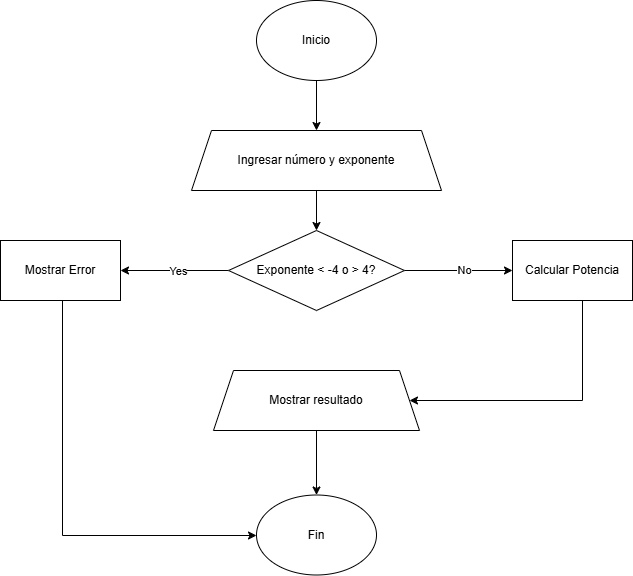

The diagram above was exported from draw.io. Its source (the exported page's mxGraphModel, read from the mxfile embedded in the PNG):
<mxGraphModel dx="879" dy="758" grid="1" gridSize="10" guides="1" tooltips="1" connect="1" arrows="1" fold="1" page="1" pageScale="1" pageWidth="827" pageHeight="1169" math="0" shadow="0">
  <root>
    <mxCell id="0" />
    <mxCell id="1" parent="0" />
    <mxCell id="s4lmSRxL1QaYP38PSWF3-1" value="Fin" style="ellipse;whiteSpace=wrap;html=1;" vertex="1" parent="1">
      <mxGeometry x="354" y="584.5" width="120" height="80" as="geometry" />
    </mxCell>
    <mxCell id="s4lmSRxL1QaYP38PSWF3-4" value="" style="edgeStyle=orthogonalEdgeStyle;rounded=0;orthogonalLoop=1;jettySize=auto;html=1;" edge="1" parent="1" source="s4lmSRxL1QaYP38PSWF3-2" target="s4lmSRxL1QaYP38PSWF3-3">
      <mxGeometry relative="1" as="geometry" />
    </mxCell>
    <mxCell id="s4lmSRxL1QaYP38PSWF3-2" value="Inicio" style="ellipse;whiteSpace=wrap;html=1;" vertex="1" parent="1">
      <mxGeometry x="354" y="90" width="120" height="80" as="geometry" />
    </mxCell>
    <mxCell id="s4lmSRxL1QaYP38PSWF3-6" value="" style="edgeStyle=orthogonalEdgeStyle;rounded=0;orthogonalLoop=1;jettySize=auto;html=1;" edge="1" parent="1" source="s4lmSRxL1QaYP38PSWF3-3" target="s4lmSRxL1QaYP38PSWF3-5">
      <mxGeometry relative="1" as="geometry" />
    </mxCell>
    <mxCell id="s4lmSRxL1QaYP38PSWF3-3" value="Ingresar número y exponente" style="shape=trapezoid;perimeter=trapezoidPerimeter;whiteSpace=wrap;html=1;fixedSize=1;" vertex="1" parent="1">
      <mxGeometry x="289" y="220" width="250" height="60" as="geometry" />
    </mxCell>
    <mxCell id="s4lmSRxL1QaYP38PSWF3-8" value="" style="edgeStyle=orthogonalEdgeStyle;rounded=0;orthogonalLoop=1;jettySize=auto;html=1;" edge="1" parent="1" source="s4lmSRxL1QaYP38PSWF3-5" target="s4lmSRxL1QaYP38PSWF3-7">
      <mxGeometry relative="1" as="geometry" />
    </mxCell>
    <mxCell id="s4lmSRxL1QaYP38PSWF3-15" value="No" style="edgeLabel;html=1;align=center;verticalAlign=middle;resizable=0;points=[];" vertex="1" connectable="0" parent="s4lmSRxL1QaYP38PSWF3-8">
      <mxGeometry x="0.0926" y="1" relative="1" as="geometry">
        <mxPoint as="offset" />
      </mxGeometry>
    </mxCell>
    <mxCell id="s4lmSRxL1QaYP38PSWF3-10" value="" style="edgeStyle=orthogonalEdgeStyle;rounded=0;orthogonalLoop=1;jettySize=auto;html=1;" edge="1" parent="1" source="s4lmSRxL1QaYP38PSWF3-5" target="s4lmSRxL1QaYP38PSWF3-9">
      <mxGeometry relative="1" as="geometry" />
    </mxCell>
    <mxCell id="s4lmSRxL1QaYP38PSWF3-16" value="Yes" style="edgeLabel;html=1;align=center;verticalAlign=middle;resizable=0;points=[];" vertex="1" connectable="0" parent="s4lmSRxL1QaYP38PSWF3-10">
      <mxGeometry x="-0.0556" relative="1" as="geometry">
        <mxPoint as="offset" />
      </mxGeometry>
    </mxCell>
    <mxCell id="s4lmSRxL1QaYP38PSWF3-5" value="Exponente &amp;lt; -4 o &amp;gt; 4?" style="rhombus;whiteSpace=wrap;html=1;" vertex="1" parent="1">
      <mxGeometry x="326" y="320" width="176" height="80" as="geometry" />
    </mxCell>
    <mxCell id="s4lmSRxL1QaYP38PSWF3-13" value="" style="edgeStyle=orthogonalEdgeStyle;rounded=0;orthogonalLoop=1;jettySize=auto;html=1;" edge="1" parent="1" source="s4lmSRxL1QaYP38PSWF3-7" target="s4lmSRxL1QaYP38PSWF3-11">
      <mxGeometry relative="1" as="geometry">
        <Array as="points">
          <mxPoint x="680" y="490" />
        </Array>
      </mxGeometry>
    </mxCell>
    <mxCell id="s4lmSRxL1QaYP38PSWF3-7" value="Calcular Potencia" style="whiteSpace=wrap;html=1;" vertex="1" parent="1">
      <mxGeometry x="610" y="330" width="120" height="60" as="geometry" />
    </mxCell>
    <mxCell id="s4lmSRxL1QaYP38PSWF3-17" value="" style="edgeStyle=orthogonalEdgeStyle;rounded=0;orthogonalLoop=1;jettySize=auto;html=1;" edge="1" parent="1" source="s4lmSRxL1QaYP38PSWF3-9" target="s4lmSRxL1QaYP38PSWF3-1">
      <mxGeometry relative="1" as="geometry">
        <Array as="points">
          <mxPoint x="160" y="625" />
        </Array>
      </mxGeometry>
    </mxCell>
    <mxCell id="s4lmSRxL1QaYP38PSWF3-9" value="Mostrar Error" style="whiteSpace=wrap;html=1;" vertex="1" parent="1">
      <mxGeometry x="98" y="330" width="120" height="60" as="geometry" />
    </mxCell>
    <mxCell id="s4lmSRxL1QaYP38PSWF3-14" value="" style="edgeStyle=orthogonalEdgeStyle;rounded=0;orthogonalLoop=1;jettySize=auto;html=1;" edge="1" parent="1" source="s4lmSRxL1QaYP38PSWF3-11" target="s4lmSRxL1QaYP38PSWF3-1">
      <mxGeometry relative="1" as="geometry" />
    </mxCell>
    <mxCell id="s4lmSRxL1QaYP38PSWF3-11" value="Mostrar resultado" style="shape=trapezoid;perimeter=trapezoidPerimeter;whiteSpace=wrap;html=1;fixedSize=1;" vertex="1" parent="1">
      <mxGeometry x="311" y="460" width="206" height="60" as="geometry" />
    </mxCell>
  </root>
</mxGraphModel>